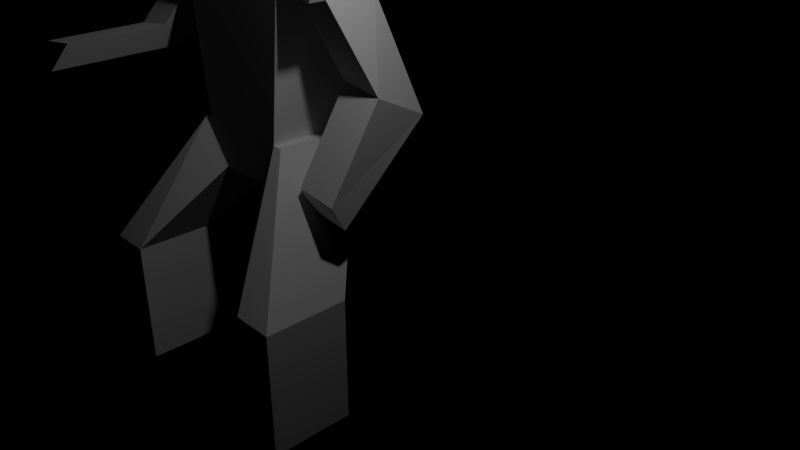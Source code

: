 # Source: knight.blend  (saved by Blender 2.79.0; exported with 4.5.12 LTS)
import bpy
from mathutils import Matrix  # noqa: F401  (used for matrix-valued properties, if any)

bpy.ops.wm.read_factory_settings(use_empty=True)
scene = bpy.context.scene
scene.name = 'Scene'

# ---- collections
col_collection_1 = bpy.data.collections.new('Collection 1'); scene.collection.children.link(col_collection_1)

# ---- cameras
cam_camera = bpy.data.cameras.new('Camera')
cam_camera.clip_end = 100.0
cam_camera.lens = 35.0
cam_camera.sensor_width = 32.0
cam_camera.sensor_height = 18.0
cam_camera.ortho_scale = 7.314
cam_camera.dof.focus_distance = 0.0
cam_camera.dof.aperture_fstop = 128.0

# ---- lights
light_lamp = bpy.data.lights.new('Lamp', 'POINT')
light_lamp.transmission_factor = 0.0
light_lamp.cutoff_distance = 30.0
light_lamp.energy = 100.0
light_lamp.shadow_buffer_clip_start = 1.001
light_lamp.shadow_soft_size = 0.1
light_lamp.shadow_maximum_resolution = 0.006
light_lamp.use_absolute_resolution = True

# ---- meshes
me_cube = bpy.data.meshes.new('Cube')
me_cube.from_pydata([(-1.0, -1.872, 2.168), (-0.7, -1.0, 3.668), (-1.0, -0.8721, 2.168), (-0.7, 0.0, 3.668), (1.0, -1.872, 2.168), (0.7, -1.0, 3.668), (1.0, -0.8721, 2.168), (0.7, 0.0, 3.668), (0.3333, 0.0, 3.168), (-0.3333, 0.0, 3.168), (-0.5833, 0.0, 3.668), (0.5833, 0.0, 3.668), (-0.3333, -1.0, 3.168), (0.3333, -1.0, 3.168), (0.5833, -1.0, 3.668), (-0.5833, -1.0, 3.668), (-1.5, -0.8721, 2.168), (-1.5, -1.872, 2.168), (-0.7, -1.0, 3.668), (-0.7, 0.0, 3.668), (0.7, 0.0, 3.668), (1.5, -0.8721, 2.168), (1.5, -1.872, 2.168), (0.7, -1.0, 3.668), (-1.0, -0.8721, 0.6683), (-1.0, -1.872, 0.6683), (-1.5, -0.8721, 0.6683), (-1.5, -1.872, 0.6683), (1.0, -1.872, 0.6683), (1.0, -0.8721, 0.6683), (1.5, -1.872, 0.6683), (1.5, -0.8721, 0.6683), (-0.8333, 0.0, 5.668), (0.8333, 0.0, 5.668), (0.8333, -1.0, 5.668), (-0.8333, -1.0, 5.668), (0.7868, -1.0, 5.296), (-0.7868, -1.0, 5.296), (-0.7868, 0.0, 5.296), (0.7868, 0.0, 5.296), (-1.0, -1.675, 2.168), (-0.7, -0.803, 3.668), (1.0, -1.675, 2.168), (0.7, -0.803, 3.668), (0.5833, -0.803, 3.668), (-0.5833, -0.803, 3.668), (-0.3333, -0.803, 3.168), (0.3333, -0.803, 3.168), (-1.5, -1.675, 2.168), (-0.7, -0.803, 3.668), (1.5, -1.675, 2.168), (0.7, -0.803, 3.668), (-1.0, -1.675, 0.6683), (-1.5, -1.675, 0.6683), (1.0, -1.675, 0.6683), (1.5, -1.675, 0.6683), (0.8333, -0.803, 5.668), (-0.8333, -0.803, 5.668), (0.7868, -0.803, 5.296), (-0.7868, -0.803, 5.296), (-0.7, -0.2015, 3.668), (1.0, -1.074, 2.168), (-0.7, -0.2015, 3.668), (1.5, -1.074, 2.168), (1.0, -1.074, 0.6683), (1.5, -1.074, 0.6683), (-0.7868, -0.2015, 5.296), (-1.0, -1.074, 2.168), (0.7, -0.2015, 3.668), (0.5833, -0.2015, 3.668), (-0.5833, -0.2015, 3.668), (-0.3333, -0.2015, 3.168), (0.3333, -0.2015, 3.168), (-1.5, -1.074, 2.168), (0.7, -0.2015, 3.668), (-1.0, -1.074, 0.6683), (-1.5, -1.074, 0.6683), (0.8333, -0.2015, 5.668), (-0.8333, -0.2015, 5.668), (0.7868, -0.2015, 5.296), (-1.329, -0.2015, 5.356), (-1.329, -0.803, 5.356), (-1.283, -0.803, 5.234), (-1.283, -0.2015, 5.234), (-1.329, -0.803, 5.356), (-1.329, -1.0, 5.356), (-1.283, -1.0, 5.234), (-1.283, -0.803, 5.234), (-1.283, 0.0, 5.234), (-1.329, 0.0, 5.356), (-1.283, -0.2015, 5.234), (-1.329, -0.2015, 5.356), (1.329, -0.803, 5.356), (1.329, -1.0, 5.356), (1.283, -1.0, 5.234), (1.283, 0.0, 5.234), (1.329, 0.0, 5.356), (1.283, -0.803, 5.234), (1.329, -0.2015, 5.356), (1.283, -0.2015, 5.234), (-1.443, -1.22, 4.304), (-1.443, -0.6187, 4.304), (-1.939, -1.22, 4.242), (-1.939, -0.6187, 4.242), (-1.234, -1.087, 4.62), (-1.234, -0.4857, 4.62), (-1.73, -1.087, 4.558), (-1.73, -0.4857, 4.558), (-1.443, -1.22, 4.304), (-1.939, -1.22, 4.242), (-1.234, -1.087, 4.62), (-1.73, -1.087, 4.558), (-1.482, -2.333, 4.282), (-1.978, -2.333, 4.22), (-1.273, -2.2, 4.598), (-1.769, -2.2, 4.536), (1.129, 0.1217, 4.074), (1.129, -0.4798, 4.372), (1.625, 0.1217, 4.012), (1.625, -0.4798, 4.31), (0.9981, -0.8311, 3.031), (0.9981, -0.9963, 3.328), (1.494, -0.8311, 2.969), (1.494, -0.9963, 3.266), (0.1111, 0.0, 3.168), (-0.1111, 0.0, 3.168), (-0.1944, 0.0, 3.668), (0.1944, 0.0, 3.668), (-0.1111, -1.0, 3.168), (0.1111, -1.0, 3.168), (0.1944, -1.0, 3.668), (-0.1944, -1.0, 3.668), (-0.2778, 0.0, 5.668), (0.2778, 0.0, 5.668), (0.2778, -1.0, 5.668), (-0.2778, -1.0, 5.668), (-0.2623, 0.0, 5.296), (0.2623, 0.0, 5.296), (0.2623, -1.0, 5.296), (-0.2623, -1.0, 5.296), (-0.2778, -0.803, 5.668), (0.2778, -0.803, 5.668), (0.1111, -0.803, 3.168), (-0.1111, -0.803, 3.168), (0.1111, -0.2015, 3.168), (-0.1111, -0.2015, 3.168), (-0.2778, -0.2015, 5.668), (0.2778, -0.2015, 5.668), (-0.2778, -0.803, 6.768), (0.2778, -0.803, 6.768), (-0.2778, -0.2015, 6.768), (0.2778, -0.2015, 6.768), (-0.2778, -0.2015, 5.885), (0.2778, -0.2015, 5.885), (0.2778, -0.803, 5.885), (-0.2778, -0.803, 5.885), (-0.2778, -0.903, 6.768), (0.2778, -0.903, 6.768), (0.2778, -1.003, 5.885), (-0.2778, -1.003, 5.885), (-0.3778, -0.2015, 6.768), (-0.3778, -0.803, 6.768), (-0.4778, -0.2015, 5.885), (-0.4778, -0.803, 5.885), (-0.2778, -0.1015, 6.768), (0.2778, -0.1015, 6.768), (-0.2778, -0.00148, 5.885), (0.2778, -0.00148, 5.885), (0.3778, -0.2015, 6.768), (0.3778, -0.803, 6.768), (0.4778, -0.2015, 5.885), (0.4778, -0.803, 5.885), (-0.2778, -0.803, 6.868), (0.2778, -0.803, 6.868), (-0.2778, -0.2015, 6.868), (0.2778, -0.2015, 6.868), (-0.2778, -0.803, 6.768), (-0.2778, -0.803, 5.885), (-0.2778, -0.903, 6.768), (0.2778, -0.903, 6.768), (-0.2778, -0.803, 6.868), (0.2778, -0.803, 6.868), (0.3778, -0.2015, 6.768), (0.3778, -0.803, 6.768), (0.2778, -0.2015, 6.868), (0.2778, -0.803, 6.868), (-0.2778, -0.1015, 6.768), (0.2778, -0.1015, 6.768), (-0.2778, -0.2015, 6.868), (0.2778, -0.2015, 6.868), (-0.3778, -0.2015, 6.768), (-0.3778, -0.803, 6.768), (-0.2778, -0.2015, 6.868), (-0.2778, -0.803, 6.868)], [], [(3, 2, 16, 19), (8, 11, 7, 6), (43, 5, 23, 51), (12, 15, 1, 0), (47, 42, 4, 13), (45, 41, 1, 15), (43, 44, 14, 5), (40, 46, 12, 0), (142, 47, 13, 129), (4, 5, 14, 13), (128, 131, 15, 12), (2, 3, 10, 9), (124, 127, 11, 8), (73, 62, 19, 16), (0, 1, 18, 17), (60, 3, 19, 62), (16, 2, 24, 26), (50, 51, 23, 22), (6, 7, 20, 21), (5, 4, 22, 23), (22, 4, 28, 30), (52, 25, 27, 53), (73, 16, 26, 76), (0, 17, 27, 25), (40, 0, 25, 52), (64, 29, 31, 65), (50, 22, 30, 55), (6, 21, 31, 29), (61, 6, 29, 64), (140, 57, 35, 135), (138, 36, 34, 134), (38, 66, 90, 88), (136, 38, 32, 132), (39, 33, 96, 95), (69, 11, 39, 79), (126, 10, 38, 136), (70, 66, 38, 10), (130, 14, 36, 138), (15, 37, 59, 45), (14, 44, 58, 36), (33, 77, 98, 96), (37, 35, 85, 86), (146, 78, 57, 140), (4, 42, 54, 28), (63, 50, 55, 65), (28, 54, 55, 30), (67, 40, 52, 75), (17, 48, 53, 27), (75, 52, 53, 76), (63, 74, 51, 50), (1, 41, 49, 18), (17, 18, 49, 48), (144, 72, 47, 142), (67, 71, 46, 40), (68, 69, 44, 43), (70, 60, 41, 45), (72, 61, 42, 47), (68, 43, 51, 74), (7, 68, 74, 20), (8, 6, 61, 72), (10, 3, 60, 70), (7, 11, 69, 68), (2, 9, 71, 67), (124, 8, 72, 144), (21, 20, 74, 63), (24, 75, 76, 26), (2, 67, 75, 24), (21, 63, 65, 31), (132, 32, 78, 146), (45, 59, 66, 70), (44, 69, 79, 58), (79, 39, 95, 99), (105, 104, 100, 101), (42, 61, 64, 54), (54, 64, 65, 55), (48, 73, 76, 53), (41, 60, 62, 49), (48, 49, 62, 73), (82, 81, 80, 83), (59, 57, 81, 82), (78, 66, 83, 80), (57, 78, 80, 81), (86, 85, 84, 87), (35, 57, 84, 85), (57, 59, 87, 84), (59, 37, 86, 87), (90, 91, 89, 88), (78, 32, 89, 91), (32, 38, 88, 89), (66, 78, 91, 90), (99, 95, 96, 98), (94, 97, 92, 93), (97, 99, 98, 92), (79, 99, 118, 116), (36, 58, 97, 94), (77, 56, 92, 98), (34, 36, 94, 93), (56, 34, 93, 92), (101, 100, 102, 103), (104, 106, 111, 110), (106, 107, 103, 102), (107, 105, 101, 103), (83, 66, 105, 107), (82, 83, 107, 106), (59, 82, 106, 104), (66, 59, 104, 105), (109, 108, 112, 113), (106, 102, 109, 111), (100, 104, 110, 108), (102, 100, 108, 109), (114, 115, 113, 112), (110, 111, 115, 114), (108, 110, 114, 112), (111, 109, 113, 115), (118, 119, 123, 122), (58, 79, 116, 117), (99, 97, 119, 118), (97, 58, 117, 119), (121, 120, 122, 123), (117, 116, 120, 121), (119, 117, 121, 123), (116, 118, 122, 120), (33, 133, 147, 77), (133, 132, 146, 147), (9, 125, 145, 71), (125, 124, 144, 145), (71, 145, 143, 46), (145, 144, 142, 143), (77, 147, 141, 56), (152, 150, 164, 166), (15, 131, 139, 37), (131, 130, 138, 139), (11, 127, 137, 39), (127, 126, 136, 137), (39, 137, 133, 33), (137, 136, 132, 133), (37, 139, 135, 35), (139, 138, 134, 135), (56, 141, 134, 34), (141, 140, 135, 134), (9, 10, 126, 125), (125, 126, 127, 124), (13, 14, 130, 129), (129, 130, 131, 128), (46, 143, 128, 12), (143, 142, 129, 128), (151, 175, 184, 182), (151, 149, 169, 168), (155, 154, 158, 159), (150, 152, 162, 160), (146, 140, 155, 152), (140, 141, 154, 155), (141, 147, 153, 154), (147, 146, 152, 153), (159, 158, 157, 156), (149, 148, 156, 157), (148, 155, 159, 156), (154, 149, 157, 158), (162, 163, 161, 160), (155, 148, 161, 163), (148, 150, 160, 161), (152, 155, 163, 162), (167, 166, 164, 165), (153, 152, 166, 167), (151, 153, 167, 165), (150, 151, 165, 164), (171, 170, 168, 169), (153, 151, 168, 170), (154, 153, 170, 171), (149, 154, 171, 169), (175, 174, 172, 173), (172, 148, 178, 180), (148, 172, 193, 191), (151, 150, 186, 187), (148, 155, 177, 176), (178, 179, 181, 180), (173, 172, 180, 181), (148, 149, 179, 178), (149, 173, 181, 179), (183, 182, 184, 185), (175, 173, 185, 184), (149, 151, 182, 183), (173, 149, 183, 185), (187, 186, 188, 189), (175, 151, 187, 189), (150, 174, 188, 186), (174, 175, 189, 188), (190, 191, 193, 192), (174, 150, 190, 192), (172, 174, 192, 193), (150, 148, 191, 190)])
me_cube.use_remesh_preserve_volume = False
me_cube.use_remesh_preserve_attributes = False
me_cube.use_mirror_vertex_groups = False
me_cube.update()

# ---- objects
ob_cube = bpy.data.objects.new('Cube', me_cube)
ob_lamp = bpy.data.objects.new('Lamp', light_lamp)
ob_camera = bpy.data.objects.new('Camera', cam_camera)

# ---- transforms, parenting, visibility, modifiers, constraints
ob_cube.location = (-0.02482, 0.2525, -0.07949)
ob_cube.lineart.crease_threshold = 0.0
ob_lamp.location = (2.868, -0.8085, 7.283)
ob_lamp.rotation_euler = (0.6503, 0.05522, 1.866)
ob_lamp.lock_rotations_4d = False
ob_lamp.empty_display_type = 'ARROWS'
ob_lamp.color = (0.0, 0.0, 0.0, 0.0)
ob_lamp.lineart.crease_threshold = 0.0
ob_camera.location = (7.579, -5.581, 6.875)
ob_camera.rotation_euler = (1.109, 0.0, 0.8149)
ob_camera.lock_rotations_4d = False
ob_camera.empty_display_type = 'ARROWS'
ob_camera.color = (0.0, 0.0, 0.0, 0.0)
ob_camera.display_type = 'WIRE'
ob_camera.lineart.crease_threshold = 0.0

# ---- collection membership
col_collection_1.objects.link(ob_cube)
col_collection_1.objects.link(ob_lamp)
col_collection_1.objects.link(ob_camera)

# ---- scene / render settings (as saved in the file)
scene.camera = ob_camera
scene.frame_start = 1; scene.frame_end = 1; scene.frame_set(1)
scene.render.engine = 'BLENDER_EEVEE_NEXT'
scene.render.resolution_percentage = 50
scene.render.dither_intensity = 0.0
scene.cycles.use_denoising = False
scene.cycles.samples = 128
scene.cycles.sampling_pattern = 'TABULATED_SOBOL'
scene.cycles.use_adaptive_sampling = False
scene.cycles.use_light_tree = False
scene.cycles.blur_glossy = 0.0
scene.cycles.sample_clamp_indirect = 0.0
scene.view_settings.view_transform = 'Standard'
bpy.context.view_layer.update()
